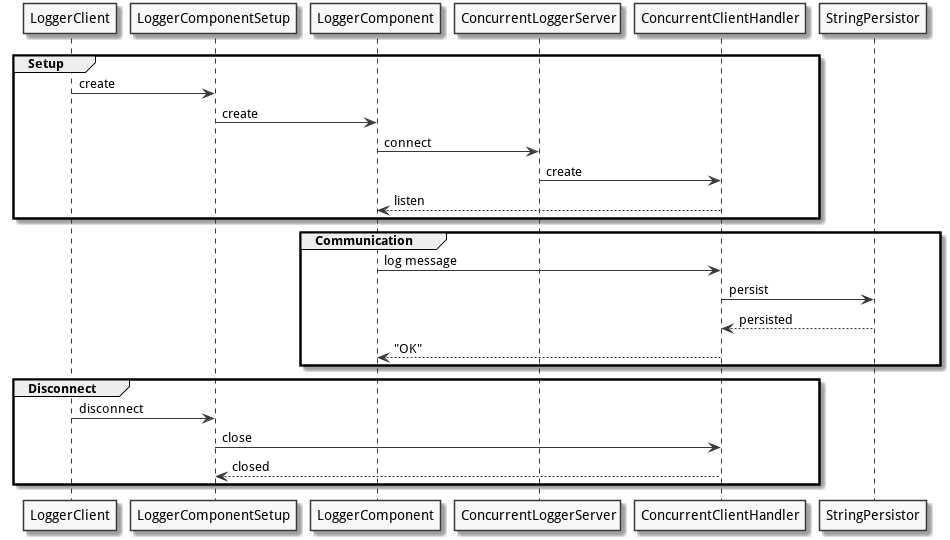

The diagram above was rendered by PlantUML. Its source (embedded in the PNG):
@startuml
skinparam monochrome true
skinparam defaultFontName Droid Sans
group Setup
    LoggerClient -> LoggerComponentSetup: create
    LoggerComponentSetup -> LoggerComponent: create
    LoggerComponent -> ConcurrentLoggerServer: connect
    ConcurrentLoggerServer -> ConcurrentClientHandler: create
    ConcurrentClientHandler --> LoggerComponent: listen
end
group Communication
    LoggerComponent -> ConcurrentClientHandler: log message
    ConcurrentClientHandler -> StringPersistor: persist
    StringPersistor --> ConcurrentClientHandler: persisted
    ConcurrentClientHandler --> LoggerComponent: "OK"
end
group Disconnect
    LoggerClient -> LoggerComponentSetup: disconnect
    LoggerComponentSetup -> ConcurrentClientHandler: close
    ConcurrentClientHandler --> LoggerComponentSetup: closed
end
@enduml